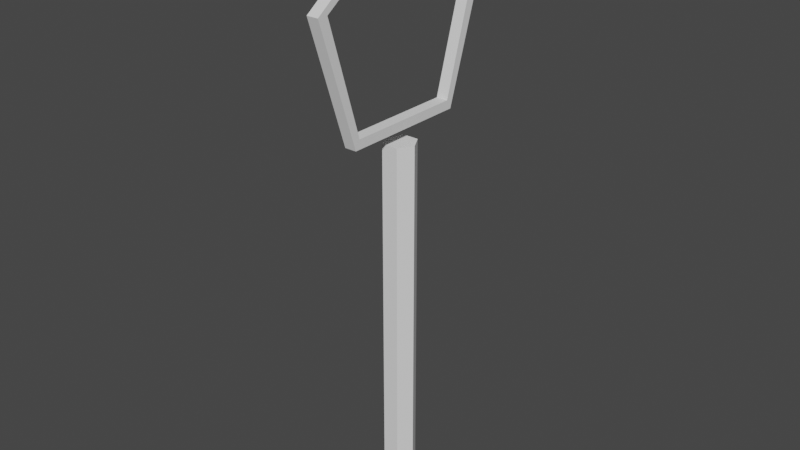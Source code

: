 # Source: net.blend  (saved by Blender 3.0.42; exported with 4.5.12 LTS)
import bpy
from mathutils import Matrix  # noqa: F401  (used for matrix-valued properties, if any)

bpy.ops.wm.read_factory_settings(use_empty=True)
scene = bpy.context.scene
scene.name = 'Scene'

# ---- collections
col_collection = bpy.data.collections.new('Collection'); scene.collection.children.link(col_collection)

# ---- world
world_world = bpy.data.worlds.new('World'); scene.world = world_world
world_world.use_nodes = True; world_world.node_tree.nodes.clear()
_N = world_world.node_tree.nodes; _L = world_world.node_tree.links
n0 = _N.new('ShaderNodeOutputWorld'); n0.name = 'World Output'; n0.location = (300, 300)
n1 = _N.new('ShaderNodeBackground'); n1.name = 'Background'; n1.location = (10, 300)
n1.inputs[0].default_value = (0.05088, 0.05088, 0.05088, 1.0)
_L.new(n1.outputs[0], n0.inputs[0])
n0.is_active_output = True
world_world.color = (0.05088, 0.05088, 0.05088)
world_world.use_sun_shadow = False
world_world.sun_shadow_jitter_overblur = 0.0

# ---- meshes
me_cylinder_001 = bpy.data.meshes.new('Cylinder.001')
me_cylinder_001.from_pydata([(0.04205, 0.02428, 0.3), (0.04205, -0.02428, 0.3), (-4.289e-09, -0.04856, 0.3), (-0.04205, -0.02428, 0.3), (-0.04205, 0.02428, 0.3), (0.0, 0.04856, 0.3), (0.04205, 0.02428, -0.8), (0.04205, -0.02428, -0.8), (-4.289e-09, -0.04856, -0.8), (-0.04205, -0.02428, -0.8), (-0.04205, 0.02428, -0.8), (0.0, 0.04856, -0.8), (-1.118e-08, 0.01723, 0.9178), (-0.3043, 0.01723, 0.6967), (-0.1881, 0.01723, 0.3389), (0.1881, 0.01723, 0.3389), (0.3043, 0.01723, 0.6967), (-9.661e-09, 0.01723, 0.887), (-0.2736, 0.01723, 0.6961), (-0.1736, 0.01723, 0.366), (0.1736, 0.01723, 0.366), (0.2736, 0.01723, 0.6961), (-1.118e-08, -0.01723, 0.9178), (-0.3043, -0.01723, 0.6967), (-0.1881, -0.01723, 0.3389), (0.1881, -0.01723, 0.3389), (0.3043, -0.01723, 0.6967), (-9.661e-09, -0.01723, 0.887), (-0.2736, -0.01723, 0.6961), (-0.1736, -0.01723, 0.366), (0.1736, -0.01723, 0.366), (0.2736, -0.01723, 0.6961)], [], [(4, 5, 11, 10), (4, 3, 2, 1, 0, 5), (11, 6, 7, 8, 9, 10), (0, 1, 7, 6), (3, 4, 10, 9), (2, 3, 9, 8), (5, 0, 6, 11), (1, 2, 8, 7), (18, 13, 14, 19), (17, 18, 28, 27), (16, 15, 25, 26), (20, 21, 31, 30), (15, 14, 24, 25), (19, 20, 30, 29), (25, 24, 29, 30), (23, 22, 27, 28), (26, 25, 30, 31), (24, 23, 28, 29), (22, 26, 31, 27), (13, 12, 22, 23), (21, 17, 27, 31), (12, 16, 26, 22), (18, 19, 29, 28), (14, 13, 23, 24), (19, 14, 15, 20), (15, 16, 21, 20), (16, 12, 17, 21), (18, 17, 12, 13)])
_uv = me_cylinder_001.uv_layers.new(name='UVMap')
_uv.uv.foreach_set('vector', [0.4003, 0.625, 0.7664, 0.625, 0.7664, 0.625, 0.4003, 0.625, 0.4003, 0.625, 0.4031, 0.625, 0.5199, 0.625, 0.6468, 0.625, 0.7635, 0.625, 0.7664, 0.625, 0.7664, 0.625, 0.7635, 0.625, 0.6468, 0.625, 0.5199, 0.625, 0.4031, 0.625, 0.4003, 0.625, 0.7635, 0.625, 0.6468, 0.625, 0.6468, 0.625, 0.7635, 0.625, 0.4031, 0.625, 0.4003, 0.625, 0.4003, 0.625, 0.4031, 0.625, 0.5199, 0.625, 0.4031, 0.625, 0.4031, 0.625, 0.5199, 0.625, 0.7664, 0.625, 0.7635, 0.625, 0.7635, 0.625, 0.7664, 0.625, 0.6468, 0.625, 0.5199, 0.625, 0.5199, 0.625, 0.6468, 0.625, 0.0, 0.0, 0.0, 0.0, 0.0, 0.0, 0.0, 0.0, 0.0, 0.0, 0.0, 0.0, 0.0, 0.0, 0.0, 0.0, 0.0, 0.0, 0.0, 0.0, 0.0, 0.0, 0.0, 0.0, 0.0, 0.0, 0.0, 0.0, 0.0, 0.0, 0.0, 0.0, 0.0, 0.0, 0.0, 0.0, 0.0, 0.0, 0.0, 0.0, 0.0, 0.0, 0.0, 0.0, 0.0, 0.0, 0.0, 0.0, 0.0, 0.0, 0.0, 0.0, 0.0, 0.0, 0.0, 0.0, 0.0, 0.0, 0.0, 0.0, 0.0, 0.0, 0.0, 0.0, 0.0, 0.0, 0.0, 0.0, 0.0, 0.0, 0.0, 0.0, 0.0, 0.0, 0.0, 0.0, 0.0, 0.0, 0.0, 0.0, 0.0, 0.0, 0.0, 0.0, 0.0, 0.0, 0.0, 0.0, 0.0, 0.0, 0.0, 0.0, 0.0, 0.0, 0.0, 0.0, 0.0, 0.0, 0.0, 0.0, 0.0, 0.0, 0.0, 0.0, 0.0, 0.0, 0.0, 0.0, 0.0, 0.0, 0.0, 0.0, 0.0, 0.0, 0.0, 0.0, 0.0, 0.0, 0.0, 0.0, 0.0, 0.0, 0.0, 0.0, 0.0, 0.0, 0.0, 0.0, 0.0, 0.0, 0.0, 0.0, 0.0, 0.0, 0.0, 0.0, 0.0, 0.0, 0.0, 0.0, 0.0, 0.0, 0.0, 0.0, 0.0, 0.0, 0.0, 0.0, 0.0, 0.0, 0.0, 0.0, 0.0, 0.0, 0.0, 0.0, 0.0, 0.0, 0.0, 0.0])
me_cylinder_001.use_remesh_fix_poles = True
me_cylinder_001.use_remesh_preserve_attributes = False
me_cylinder_001.update()

# ---- objects
ob_cylinder = bpy.data.objects.new('Cylinder', me_cylinder_001)

# ---- transforms, parenting, visibility, modifiers, constraints
ob_cylinder.location = (0.0, 0.0, 0.8)
ob_cylinder.rotation_euler = (0.0, 0.0, 1.571)

# ---- collection membership
col_collection.objects.link(ob_cylinder)

# ---- scene / render settings (as saved in the file)
scene.frame_start = 1; scene.frame_end = 250; scene.frame_set(1)
scene.render.engine = 'BLENDER_EEVEE_NEXT'
scene.cycles.sampling_pattern = 'TABULATED_SOBOL'
scene.cycles.use_light_tree = False
scene.view_settings.view_transform = 'Filmic'
bpy.context.view_layer.update()

# ---- added for rendering (the .blend has no active camera and no usable light): camera, sun
cam_auto = bpy.data.cameras.new('AutoCamera')
cam_auto.lens = 50.0
cam_auto.sensor_width = 36.0
cam_auto.clip_end = 1000.0
ob_auto_camera = bpy.data.objects.new('AutoCamera', cam_auto)
scene.collection.objects.link(ob_auto_camera)
ob_auto_camera.location = (1.68854, -2.02625, 2.20972)
ob_auto_camera.rotation_euler = (1.09748, -7.21219e-08, 0.694738)
scene.camera = ob_auto_camera
light_auto_sun = bpy.data.lights.new('AutoSun', 'SUN')
light_auto_sun.energy = 3.0
light_auto_sun.angle = 0.0523599
ob_auto_sun = bpy.data.objects.new('AutoSun', light_auto_sun)
scene.collection.objects.link(ob_auto_sun)
ob_auto_sun.rotation_euler = (0.872665, 0.174533, 0.523599)
bpy.context.view_layer.update()
